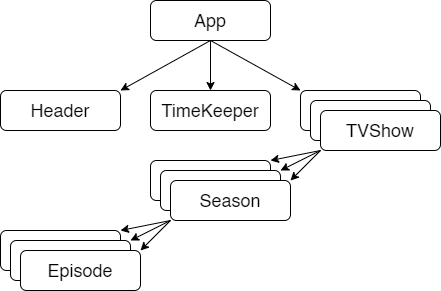

The diagram above was exported from draw.io. Its source (the exported page's mxGraphModel, read from the mxfile embedded in the PNG):
<mxGraphModel dx="1038" dy="580" grid="1" gridSize="10" guides="1" tooltips="1" connect="1" arrows="1" fold="1" page="1" pageScale="1" pageWidth="827" pageHeight="1169" math="0" shadow="0">
  <root>
    <mxCell id="0" />
    <mxCell id="1" parent="0" />
    <mxCell id="1bRgd-LFOwxRIaGeTInq-16" style="rounded=0;orthogonalLoop=1;jettySize=auto;html=1;fontSize=18;exitX=0.5;exitY=1;exitDx=0;exitDy=0;entryX=1;entryY=0;entryDx=0;entryDy=0;" edge="1" parent="1" source="1bRgd-LFOwxRIaGeTInq-1" target="1bRgd-LFOwxRIaGeTInq-2">
      <mxGeometry relative="1" as="geometry" />
    </mxCell>
    <mxCell id="1bRgd-LFOwxRIaGeTInq-17" style="rounded=0;orthogonalLoop=1;jettySize=auto;html=1;entryX=0.5;entryY=0;entryDx=0;entryDy=0;fontSize=18;" edge="1" parent="1" source="1bRgd-LFOwxRIaGeTInq-1" target="1bRgd-LFOwxRIaGeTInq-3">
      <mxGeometry relative="1" as="geometry" />
    </mxCell>
    <mxCell id="1bRgd-LFOwxRIaGeTInq-18" style="rounded=0;orthogonalLoop=1;jettySize=auto;html=1;entryX=0;entryY=0;entryDx=0;entryDy=0;fontSize=18;exitX=0.5;exitY=1;exitDx=0;exitDy=0;" edge="1" parent="1" source="1bRgd-LFOwxRIaGeTInq-1" target="1bRgd-LFOwxRIaGeTInq-4">
      <mxGeometry relative="1" as="geometry" />
    </mxCell>
    <mxCell id="1bRgd-LFOwxRIaGeTInq-1" value="App" style="rounded=1;whiteSpace=wrap;html=1;fontSize=18;" vertex="1" parent="1">
      <mxGeometry x="230" y="110" width="120" height="40" as="geometry" />
    </mxCell>
    <mxCell id="1bRgd-LFOwxRIaGeTInq-2" value="Header" style="rounded=1;whiteSpace=wrap;html=1;fontSize=18;" vertex="1" parent="1">
      <mxGeometry x="80" y="200" width="120" height="40" as="geometry" />
    </mxCell>
    <mxCell id="1bRgd-LFOwxRIaGeTInq-3" value="TimeKeeper" style="rounded=1;whiteSpace=wrap;html=1;fontSize=18;" vertex="1" parent="1">
      <mxGeometry x="230" y="200" width="120" height="40" as="geometry" />
    </mxCell>
    <mxCell id="1bRgd-LFOwxRIaGeTInq-4" value="TVShow" style="rounded=1;whiteSpace=wrap;html=1;fontSize=18;" vertex="1" parent="1">
      <mxGeometry x="380" y="200" width="120" height="40" as="geometry" />
    </mxCell>
    <mxCell id="1bRgd-LFOwxRIaGeTInq-5" value="TVShow" style="rounded=1;whiteSpace=wrap;html=1;fontSize=18;" vertex="1" parent="1">
      <mxGeometry x="390" y="210" width="120" height="40" as="geometry" />
    </mxCell>
    <mxCell id="1bRgd-LFOwxRIaGeTInq-21" style="edgeStyle=none;rounded=0;orthogonalLoop=1;jettySize=auto;html=1;exitX=0;exitY=1;exitDx=0;exitDy=0;entryX=1;entryY=0;entryDx=0;entryDy=0;fontSize=18;" edge="1" parent="1" source="1bRgd-LFOwxRIaGeTInq-6" target="1bRgd-LFOwxRIaGeTInq-8">
      <mxGeometry relative="1" as="geometry" />
    </mxCell>
    <mxCell id="1bRgd-LFOwxRIaGeTInq-23" style="edgeStyle=none;rounded=0;orthogonalLoop=1;jettySize=auto;html=1;exitX=0;exitY=1;exitDx=0;exitDy=0;entryX=1;entryY=0;entryDx=0;entryDy=0;fontSize=18;" edge="1" parent="1" source="1bRgd-LFOwxRIaGeTInq-6" target="1bRgd-LFOwxRIaGeTInq-10">
      <mxGeometry relative="1" as="geometry" />
    </mxCell>
    <mxCell id="1bRgd-LFOwxRIaGeTInq-24" style="edgeStyle=none;rounded=0;orthogonalLoop=1;jettySize=auto;html=1;exitX=0;exitY=1;exitDx=0;exitDy=0;entryX=1;entryY=0;entryDx=0;entryDy=0;fontSize=18;" edge="1" parent="1" source="1bRgd-LFOwxRIaGeTInq-6" target="1bRgd-LFOwxRIaGeTInq-11">
      <mxGeometry relative="1" as="geometry" />
    </mxCell>
    <mxCell id="1bRgd-LFOwxRIaGeTInq-6" value="TVShow" style="rounded=1;whiteSpace=wrap;html=1;fontSize=18;" vertex="1" parent="1">
      <mxGeometry x="400" y="220" width="120" height="40" as="geometry" />
    </mxCell>
    <mxCell id="1bRgd-LFOwxRIaGeTInq-8" value="Season" style="rounded=1;whiteSpace=wrap;html=1;fontSize=18;" vertex="1" parent="1">
      <mxGeometry x="230" y="270" width="120" height="40" as="geometry" />
    </mxCell>
    <mxCell id="1bRgd-LFOwxRIaGeTInq-10" value="Season" style="rounded=1;whiteSpace=wrap;html=1;fontSize=18;" vertex="1" parent="1">
      <mxGeometry x="240" y="280" width="120" height="40" as="geometry" />
    </mxCell>
    <mxCell id="1bRgd-LFOwxRIaGeTInq-27" style="edgeStyle=none;rounded=0;orthogonalLoop=1;jettySize=auto;html=1;exitX=0;exitY=1;exitDx=0;exitDy=0;entryX=1;entryY=0;entryDx=0;entryDy=0;fontSize=18;" edge="1" parent="1" source="1bRgd-LFOwxRIaGeTInq-11" target="1bRgd-LFOwxRIaGeTInq-13">
      <mxGeometry relative="1" as="geometry" />
    </mxCell>
    <mxCell id="1bRgd-LFOwxRIaGeTInq-28" style="edgeStyle=none;rounded=0;orthogonalLoop=1;jettySize=auto;html=1;exitX=0;exitY=1;exitDx=0;exitDy=0;entryX=1;entryY=0;entryDx=0;entryDy=0;fontSize=18;" edge="1" parent="1" source="1bRgd-LFOwxRIaGeTInq-11" target="1bRgd-LFOwxRIaGeTInq-14">
      <mxGeometry relative="1" as="geometry" />
    </mxCell>
    <mxCell id="1bRgd-LFOwxRIaGeTInq-29" style="edgeStyle=none;rounded=0;orthogonalLoop=1;jettySize=auto;html=1;exitX=0;exitY=1;exitDx=0;exitDy=0;entryX=1;entryY=0;entryDx=0;entryDy=0;fontSize=18;" edge="1" parent="1" source="1bRgd-LFOwxRIaGeTInq-11" target="1bRgd-LFOwxRIaGeTInq-15">
      <mxGeometry relative="1" as="geometry" />
    </mxCell>
    <mxCell id="1bRgd-LFOwxRIaGeTInq-11" value="Season" style="rounded=1;whiteSpace=wrap;html=1;fontSize=18;" vertex="1" parent="1">
      <mxGeometry x="250" y="290" width="120" height="40" as="geometry" />
    </mxCell>
    <mxCell id="1bRgd-LFOwxRIaGeTInq-13" value="Episode" style="rounded=1;whiteSpace=wrap;html=1;fontSize=18;" vertex="1" parent="1">
      <mxGeometry x="80" y="340" width="120" height="40" as="geometry" />
    </mxCell>
    <mxCell id="1bRgd-LFOwxRIaGeTInq-14" value="Episode" style="rounded=1;whiteSpace=wrap;html=1;fontSize=18;" vertex="1" parent="1">
      <mxGeometry x="90" y="350" width="120" height="40" as="geometry" />
    </mxCell>
    <mxCell id="1bRgd-LFOwxRIaGeTInq-15" value="Episode" style="rounded=1;whiteSpace=wrap;html=1;fontSize=18;" vertex="1" parent="1">
      <mxGeometry x="100" y="360" width="120" height="40" as="geometry" />
    </mxCell>
  </root>
</mxGraphModel>